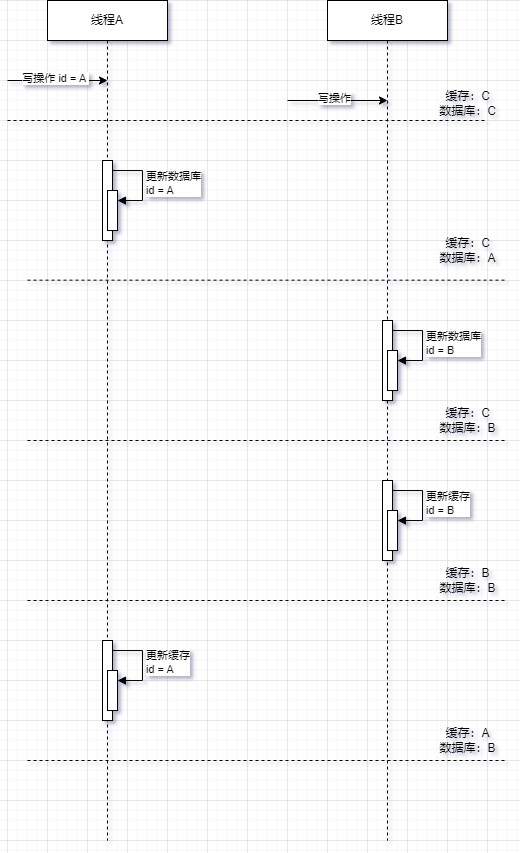

The diagram above was exported from draw.io. Its source (the exported page's mxGraphModel, read from the mxfile embedded in the PNG):
<mxGraphModel dx="712" dy="761" grid="1" gridSize="10" guides="1" tooltips="1" connect="1" arrows="1" fold="1" page="1" pageScale="1" pageWidth="827" pageHeight="1169" math="0" shadow="0">
  <root>
    <mxCell id="0" />
    <mxCell id="1" parent="0" />
    <mxCell id="SFOkFlvijjSfRhMoPk4Y-1" value="线程A" style="shape=umlLifeline;perimeter=lifelinePerimeter;whiteSpace=wrap;html=1;container=1;dropTarget=0;collapsible=0;recursiveResize=0;outlineConnect=0;portConstraint=eastwest;newEdgeStyle={&quot;curved&quot;:0,&quot;rounded&quot;:0};" vertex="1" parent="1">
      <mxGeometry x="120" y="160" width="120" height="840" as="geometry" />
    </mxCell>
    <mxCell id="SFOkFlvijjSfRhMoPk4Y-2" value="" style="html=1;points=[[0,0,0,0,5],[0,1,0,0,-5],[1,0,0,0,5],[1,1,0,0,-5]];perimeter=orthogonalPerimeter;outlineConnect=0;targetShapes=umlLifeline;portConstraint=eastwest;newEdgeStyle={&quot;curved&quot;:0,&quot;rounded&quot;:0};" vertex="1" parent="SFOkFlvijjSfRhMoPk4Y-1">
      <mxGeometry x="55" y="640" width="10" height="80" as="geometry" />
    </mxCell>
    <mxCell id="SFOkFlvijjSfRhMoPk4Y-3" value="" style="html=1;points=[[0,0,0,0,5],[0,1,0,0,-5],[1,0,0,0,5],[1,1,0,0,-5]];perimeter=orthogonalPerimeter;outlineConnect=0;targetShapes=umlLifeline;portConstraint=eastwest;newEdgeStyle={&quot;curved&quot;:0,&quot;rounded&quot;:0};" vertex="1" parent="SFOkFlvijjSfRhMoPk4Y-1">
      <mxGeometry x="60" y="670" width="10" height="40" as="geometry" />
    </mxCell>
    <mxCell id="SFOkFlvijjSfRhMoPk4Y-4" value="更新缓存&lt;div&gt;id = A&lt;/div&gt;" style="html=1;align=left;spacingLeft=2;endArrow=block;rounded=0;edgeStyle=orthogonalEdgeStyle;curved=0;rounded=0;" edge="1" parent="SFOkFlvijjSfRhMoPk4Y-1" target="SFOkFlvijjSfRhMoPk4Y-3">
      <mxGeometry x="-0.0057" relative="1" as="geometry">
        <mxPoint x="65" y="650" as="sourcePoint" />
        <Array as="points">
          <mxPoint x="95" y="680" />
        </Array>
        <mxPoint as="offset" />
      </mxGeometry>
    </mxCell>
    <mxCell id="SFOkFlvijjSfRhMoPk4Y-5" value="更新数据库&lt;div&gt;id = A&lt;/div&gt;" style="html=1;align=left;spacingLeft=2;endArrow=block;rounded=0;edgeStyle=orthogonalEdgeStyle;curved=0;rounded=0;" edge="1" parent="SFOkFlvijjSfRhMoPk4Y-1" target="SFOkFlvijjSfRhMoPk4Y-7">
      <mxGeometry relative="1" as="geometry">
        <mxPoint x="65" y="170" as="sourcePoint" />
        <Array as="points">
          <mxPoint x="95" y="200" />
        </Array>
      </mxGeometry>
    </mxCell>
    <mxCell id="SFOkFlvijjSfRhMoPk4Y-6" value="" style="html=1;points=[[0,0,0,0,5],[0,1,0,0,-5],[1,0,0,0,5],[1,1,0,0,-5]];perimeter=orthogonalPerimeter;outlineConnect=0;targetShapes=umlLifeline;portConstraint=eastwest;newEdgeStyle={&quot;curved&quot;:0,&quot;rounded&quot;:0};" vertex="1" parent="SFOkFlvijjSfRhMoPk4Y-1">
      <mxGeometry x="55" y="160" width="10" height="80" as="geometry" />
    </mxCell>
    <mxCell id="SFOkFlvijjSfRhMoPk4Y-7" value="" style="html=1;points=[[0,0,0,0,5],[0,1,0,0,-5],[1,0,0,0,5],[1,1,0,0,-5]];perimeter=orthogonalPerimeter;outlineConnect=0;targetShapes=umlLifeline;portConstraint=eastwest;newEdgeStyle={&quot;curved&quot;:0,&quot;rounded&quot;:0};" vertex="1" parent="SFOkFlvijjSfRhMoPk4Y-1">
      <mxGeometry x="60" y="190" width="10" height="40" as="geometry" />
    </mxCell>
    <mxCell id="SFOkFlvijjSfRhMoPk4Y-8" value="线程B" style="shape=umlLifeline;perimeter=lifelinePerimeter;whiteSpace=wrap;html=1;container=1;dropTarget=0;collapsible=0;recursiveResize=0;outlineConnect=0;portConstraint=eastwest;newEdgeStyle={&quot;curved&quot;:0,&quot;rounded&quot;:0};" vertex="1" parent="1">
      <mxGeometry x="400" y="160" width="120" height="840" as="geometry" />
    </mxCell>
    <mxCell id="SFOkFlvijjSfRhMoPk4Y-12" value="" style="html=1;points=[[0,0,0,0,5],[0,1,0,0,-5],[1,0,0,0,5],[1,1,0,0,-5]];perimeter=orthogonalPerimeter;outlineConnect=0;targetShapes=umlLifeline;portConstraint=eastwest;newEdgeStyle={&quot;curved&quot;:0,&quot;rounded&quot;:0};" vertex="1" parent="SFOkFlvijjSfRhMoPk4Y-8">
      <mxGeometry x="55" y="480" width="10" height="80" as="geometry" />
    </mxCell>
    <mxCell id="SFOkFlvijjSfRhMoPk4Y-13" value="" style="html=1;points=[[0,0,0,0,5],[0,1,0,0,-5],[1,0,0,0,5],[1,1,0,0,-5]];perimeter=orthogonalPerimeter;outlineConnect=0;targetShapes=umlLifeline;portConstraint=eastwest;newEdgeStyle={&quot;curved&quot;:0,&quot;rounded&quot;:0};" vertex="1" parent="SFOkFlvijjSfRhMoPk4Y-8">
      <mxGeometry x="60" y="510" width="10" height="40" as="geometry" />
    </mxCell>
    <mxCell id="SFOkFlvijjSfRhMoPk4Y-14" value="更新缓存&lt;div&gt;id = B&lt;/div&gt;" style="html=1;align=left;spacingLeft=2;endArrow=block;rounded=0;edgeStyle=orthogonalEdgeStyle;curved=0;rounded=0;" edge="1" parent="SFOkFlvijjSfRhMoPk4Y-8" target="SFOkFlvijjSfRhMoPk4Y-13">
      <mxGeometry x="0.0053" relative="1" as="geometry">
        <mxPoint x="65" y="490" as="sourcePoint" />
        <Array as="points">
          <mxPoint x="95" y="520" />
        </Array>
        <mxPoint as="offset" />
      </mxGeometry>
    </mxCell>
    <mxCell id="SFOkFlvijjSfRhMoPk4Y-31" value="" style="html=1;points=[[0,0,0,0,5],[0,1,0,0,-5],[1,0,0,0,5],[1,1,0,0,-5]];perimeter=orthogonalPerimeter;outlineConnect=0;targetShapes=umlLifeline;portConstraint=eastwest;newEdgeStyle={&quot;curved&quot;:0,&quot;rounded&quot;:0};" vertex="1" parent="SFOkFlvijjSfRhMoPk4Y-8">
      <mxGeometry x="55" y="320" width="10" height="80" as="geometry" />
    </mxCell>
    <mxCell id="SFOkFlvijjSfRhMoPk4Y-32" value="" style="html=1;points=[[0,0,0,0,5],[0,1,0,0,-5],[1,0,0,0,5],[1,1,0,0,-5]];perimeter=orthogonalPerimeter;outlineConnect=0;targetShapes=umlLifeline;portConstraint=eastwest;newEdgeStyle={&quot;curved&quot;:0,&quot;rounded&quot;:0};" vertex="1" parent="SFOkFlvijjSfRhMoPk4Y-8">
      <mxGeometry x="60" y="350" width="10" height="40" as="geometry" />
    </mxCell>
    <mxCell id="SFOkFlvijjSfRhMoPk4Y-33" value="更新数据库&lt;div&gt;id = B&lt;/div&gt;" style="html=1;align=left;spacingLeft=2;endArrow=block;rounded=0;edgeStyle=orthogonalEdgeStyle;curved=0;rounded=0;" edge="1" target="SFOkFlvijjSfRhMoPk4Y-32" parent="SFOkFlvijjSfRhMoPk4Y-8">
      <mxGeometry relative="1" as="geometry">
        <mxPoint x="65" y="330" as="sourcePoint" />
        <Array as="points">
          <mxPoint x="95" y="360" />
        </Array>
      </mxGeometry>
    </mxCell>
    <mxCell id="SFOkFlvijjSfRhMoPk4Y-17" value="" style="edgeStyle=none;orthogonalLoop=1;jettySize=auto;html=1;rounded=0;" edge="1" parent="1">
      <mxGeometry width="80" relative="1" as="geometry">
        <mxPoint x="80" y="240" as="sourcePoint" />
        <mxPoint x="180" y="240" as="targetPoint" />
        <Array as="points" />
      </mxGeometry>
    </mxCell>
    <mxCell id="SFOkFlvijjSfRhMoPk4Y-18" value="写操作 id = A&amp;nbsp;" style="edgeLabel;html=1;align=center;verticalAlign=middle;resizable=0;points=[];" vertex="1" connectable="0" parent="SFOkFlvijjSfRhMoPk4Y-17">
      <mxGeometry x="-0.05" y="2" relative="1" as="geometry">
        <mxPoint as="offset" />
      </mxGeometry>
    </mxCell>
    <mxCell id="SFOkFlvijjSfRhMoPk4Y-19" value="" style="endArrow=none;dashed=1;html=1;rounded=0;" edge="1" parent="1">
      <mxGeometry width="50" height="50" relative="1" as="geometry">
        <mxPoint x="80" y="280" as="sourcePoint" />
        <mxPoint x="560" y="280" as="targetPoint" />
      </mxGeometry>
    </mxCell>
    <mxCell id="SFOkFlvijjSfRhMoPk4Y-20" value="缓存：C&lt;div&gt;数据库：C&lt;/div&gt;" style="text;html=1;align=center;verticalAlign=middle;resizable=0;points=[];autosize=1;strokeColor=none;fillColor=none;" vertex="1" parent="1">
      <mxGeometry x="500" y="243" width="80" height="40" as="geometry" />
    </mxCell>
    <mxCell id="SFOkFlvijjSfRhMoPk4Y-21" value="" style="endArrow=none;dashed=1;html=1;rounded=0;" edge="1" parent="1">
      <mxGeometry width="50" height="50" relative="1" as="geometry">
        <mxPoint x="100" y="439.66" as="sourcePoint" />
        <mxPoint x="580" y="439.66" as="targetPoint" />
      </mxGeometry>
    </mxCell>
    <mxCell id="SFOkFlvijjSfRhMoPk4Y-22" value="缓存：C&lt;div&gt;数据库：A&lt;/div&gt;" style="text;html=1;align=center;verticalAlign=middle;resizable=0;points=[];autosize=1;strokeColor=none;fillColor=none;" vertex="1" parent="1">
      <mxGeometry x="500" y="390" width="80" height="40" as="geometry" />
    </mxCell>
    <mxCell id="SFOkFlvijjSfRhMoPk4Y-23" value="" style="edgeStyle=none;orthogonalLoop=1;jettySize=auto;html=1;rounded=0;" edge="1" parent="1">
      <mxGeometry width="80" relative="1" as="geometry">
        <mxPoint x="360" y="260" as="sourcePoint" />
        <mxPoint x="460" y="260" as="targetPoint" />
        <Array as="points" />
      </mxGeometry>
    </mxCell>
    <mxCell id="SFOkFlvijjSfRhMoPk4Y-24" value="写操作" style="edgeLabel;html=1;align=center;verticalAlign=middle;resizable=0;points=[];" vertex="1" connectable="0" parent="SFOkFlvijjSfRhMoPk4Y-23">
      <mxGeometry x="-0.08" y="2" relative="1" as="geometry">
        <mxPoint as="offset" />
      </mxGeometry>
    </mxCell>
    <mxCell id="SFOkFlvijjSfRhMoPk4Y-25" value="" style="endArrow=none;dashed=1;html=1;rounded=0;" edge="1" parent="1">
      <mxGeometry width="50" height="50" relative="1" as="geometry">
        <mxPoint x="100" y="600" as="sourcePoint" />
        <mxPoint x="580" y="600" as="targetPoint" />
      </mxGeometry>
    </mxCell>
    <mxCell id="SFOkFlvijjSfRhMoPk4Y-26" value="缓存：C&lt;div&gt;数据库：B&lt;/div&gt;" style="text;html=1;align=center;verticalAlign=middle;resizable=0;points=[];autosize=1;strokeColor=none;fillColor=none;" vertex="1" parent="1">
      <mxGeometry x="500" y="560" width="80" height="40" as="geometry" />
    </mxCell>
    <mxCell id="SFOkFlvijjSfRhMoPk4Y-27" value="" style="endArrow=none;dashed=1;html=1;rounded=0;" edge="1" parent="1">
      <mxGeometry width="50" height="50" relative="1" as="geometry">
        <mxPoint x="100" y="760" as="sourcePoint" />
        <mxPoint x="580" y="760" as="targetPoint" />
      </mxGeometry>
    </mxCell>
    <mxCell id="SFOkFlvijjSfRhMoPk4Y-28" value="缓存：B&lt;div&gt;数据库：B&lt;/div&gt;" style="text;html=1;align=center;verticalAlign=middle;resizable=0;points=[];autosize=1;strokeColor=none;fillColor=none;" vertex="1" parent="1">
      <mxGeometry x="500" y="720" width="80" height="40" as="geometry" />
    </mxCell>
    <mxCell id="SFOkFlvijjSfRhMoPk4Y-29" value="" style="endArrow=none;dashed=1;html=1;rounded=0;" edge="1" parent="1">
      <mxGeometry width="50" height="50" relative="1" as="geometry">
        <mxPoint x="100" y="920" as="sourcePoint" />
        <mxPoint x="580" y="920" as="targetPoint" />
      </mxGeometry>
    </mxCell>
    <mxCell id="SFOkFlvijjSfRhMoPk4Y-30" value="缓存：A&lt;div&gt;数据库：B&lt;/div&gt;" style="text;html=1;align=center;verticalAlign=middle;resizable=0;points=[];autosize=1;strokeColor=none;fillColor=none;" vertex="1" parent="1">
      <mxGeometry x="500" y="880" width="80" height="40" as="geometry" />
    </mxCell>
  </root>
</mxGraphModel>